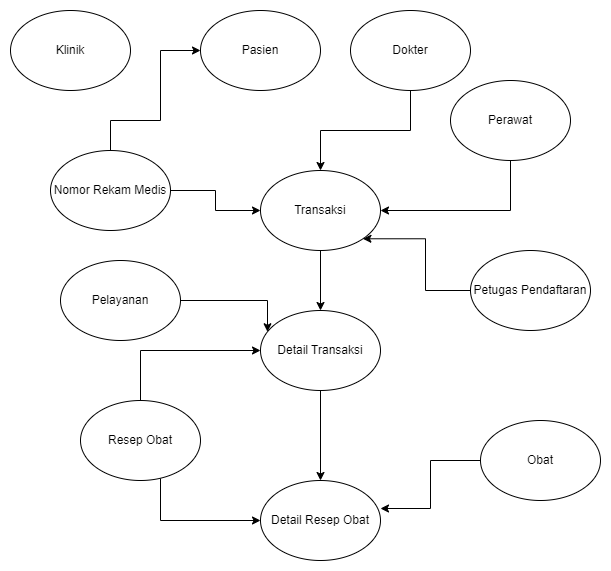

The diagram above was exported from draw.io. Its source (the exported page's mxGraphModel, read from the mxfile embedded in the PNG):
<mxGraphModel dx="998" dy="753" grid="1" gridSize="10" guides="1" tooltips="1" connect="1" arrows="1" fold="1" page="1" pageScale="1" pageWidth="850" pageHeight="1100" math="0" shadow="0">
  <root>
    <mxCell id="0" />
    <mxCell id="1" parent="0" />
    <mxCell id="_rQbNBq7WcxP05h-vqMC-1" value="Klinik" style="ellipse;whiteSpace=wrap;html=1;" vertex="1" parent="1">
      <mxGeometry x="70" y="160" width="120" height="80" as="geometry" />
    </mxCell>
    <mxCell id="_rQbNBq7WcxP05h-vqMC-19" style="edgeStyle=orthogonalEdgeStyle;rounded=0;orthogonalLoop=1;jettySize=auto;html=1;" edge="1" parent="1" source="_rQbNBq7WcxP05h-vqMC-2" target="_rQbNBq7WcxP05h-vqMC-11">
      <mxGeometry relative="1" as="geometry">
        <Array as="points">
          <mxPoint x="327" y="450" />
        </Array>
      </mxGeometry>
    </mxCell>
    <mxCell id="_rQbNBq7WcxP05h-vqMC-2" value="Pelayanan" style="ellipse;whiteSpace=wrap;html=1;" vertex="1" parent="1">
      <mxGeometry x="120" y="410" width="120" height="80" as="geometry" />
    </mxCell>
    <mxCell id="_rQbNBq7WcxP05h-vqMC-15" style="edgeStyle=orthogonalEdgeStyle;rounded=0;orthogonalLoop=1;jettySize=auto;html=1;entryX=0.5;entryY=0;entryDx=0;entryDy=0;" edge="1" parent="1" source="_rQbNBq7WcxP05h-vqMC-3" target="_rQbNBq7WcxP05h-vqMC-10">
      <mxGeometry relative="1" as="geometry" />
    </mxCell>
    <mxCell id="_rQbNBq7WcxP05h-vqMC-3" value="Dokter" style="ellipse;whiteSpace=wrap;html=1;" vertex="1" parent="1">
      <mxGeometry x="410" y="160" width="120" height="80" as="geometry" />
    </mxCell>
    <mxCell id="_rQbNBq7WcxP05h-vqMC-16" style="edgeStyle=orthogonalEdgeStyle;rounded=0;orthogonalLoop=1;jettySize=auto;html=1;entryX=1;entryY=0.5;entryDx=0;entryDy=0;exitX=0.5;exitY=1;exitDx=0;exitDy=0;" edge="1" parent="1" source="_rQbNBq7WcxP05h-vqMC-4" target="_rQbNBq7WcxP05h-vqMC-10">
      <mxGeometry relative="1" as="geometry">
        <Array as="points">
          <mxPoint x="570" y="360" />
        </Array>
      </mxGeometry>
    </mxCell>
    <mxCell id="_rQbNBq7WcxP05h-vqMC-4" value="Perawat" style="ellipse;whiteSpace=wrap;html=1;" vertex="1" parent="1">
      <mxGeometry x="510" y="230" width="120" height="80" as="geometry" />
    </mxCell>
    <mxCell id="_rQbNBq7WcxP05h-vqMC-5" value="Pasien" style="ellipse;whiteSpace=wrap;html=1;" vertex="1" parent="1">
      <mxGeometry x="260" y="160" width="120" height="80" as="geometry" />
    </mxCell>
    <mxCell id="_rQbNBq7WcxP05h-vqMC-17" style="edgeStyle=orthogonalEdgeStyle;rounded=0;orthogonalLoop=1;jettySize=auto;html=1;entryX=1;entryY=1;entryDx=0;entryDy=0;" edge="1" parent="1" source="_rQbNBq7WcxP05h-vqMC-6" target="_rQbNBq7WcxP05h-vqMC-10">
      <mxGeometry relative="1" as="geometry" />
    </mxCell>
    <mxCell id="_rQbNBq7WcxP05h-vqMC-6" value="Petugas Pendaftaran" style="ellipse;whiteSpace=wrap;html=1;" vertex="1" parent="1">
      <mxGeometry x="530" y="400" width="120" height="80" as="geometry" />
    </mxCell>
    <mxCell id="_rQbNBq7WcxP05h-vqMC-13" style="edgeStyle=orthogonalEdgeStyle;rounded=0;orthogonalLoop=1;jettySize=auto;html=1;entryX=0;entryY=0.5;entryDx=0;entryDy=0;" edge="1" parent="1" source="_rQbNBq7WcxP05h-vqMC-7" target="_rQbNBq7WcxP05h-vqMC-10">
      <mxGeometry relative="1" as="geometry" />
    </mxCell>
    <mxCell id="_rQbNBq7WcxP05h-vqMC-23" style="edgeStyle=orthogonalEdgeStyle;rounded=0;orthogonalLoop=1;jettySize=auto;html=1;entryX=0;entryY=0.5;entryDx=0;entryDy=0;exitX=0.5;exitY=0;exitDx=0;exitDy=0;" edge="1" parent="1" source="_rQbNBq7WcxP05h-vqMC-7" target="_rQbNBq7WcxP05h-vqMC-5">
      <mxGeometry relative="1" as="geometry">
        <Array as="points">
          <mxPoint x="170" y="270" />
          <mxPoint x="220" y="270" />
          <mxPoint x="220" y="200" />
        </Array>
      </mxGeometry>
    </mxCell>
    <mxCell id="_rQbNBq7WcxP05h-vqMC-7" value="Nomor Rekam Medis" style="ellipse;whiteSpace=wrap;html=1;" vertex="1" parent="1">
      <mxGeometry x="110" y="300" width="120" height="80" as="geometry" />
    </mxCell>
    <mxCell id="_rQbNBq7WcxP05h-vqMC-21" style="edgeStyle=orthogonalEdgeStyle;rounded=0;orthogonalLoop=1;jettySize=auto;html=1;entryX=0;entryY=0.5;entryDx=0;entryDy=0;" edge="1" parent="1" source="_rQbNBq7WcxP05h-vqMC-8" target="_rQbNBq7WcxP05h-vqMC-12">
      <mxGeometry relative="1" as="geometry">
        <mxPoint x="310" y="670" as="targetPoint" />
        <Array as="points">
          <mxPoint x="220" y="670" />
        </Array>
      </mxGeometry>
    </mxCell>
    <mxCell id="_rQbNBq7WcxP05h-vqMC-26" style="edgeStyle=orthogonalEdgeStyle;rounded=0;orthogonalLoop=1;jettySize=auto;html=1;entryX=0;entryY=0.5;entryDx=0;entryDy=0;" edge="1" parent="1" source="_rQbNBq7WcxP05h-vqMC-8" target="_rQbNBq7WcxP05h-vqMC-11">
      <mxGeometry relative="1" as="geometry">
        <mxPoint x="310" y="480" as="targetPoint" />
        <Array as="points">
          <mxPoint x="200" y="500" />
        </Array>
      </mxGeometry>
    </mxCell>
    <mxCell id="_rQbNBq7WcxP05h-vqMC-8" value="Resep Obat" style="ellipse;whiteSpace=wrap;html=1;" vertex="1" parent="1">
      <mxGeometry x="140" y="550" width="120" height="80" as="geometry" />
    </mxCell>
    <mxCell id="_rQbNBq7WcxP05h-vqMC-22" style="edgeStyle=orthogonalEdgeStyle;rounded=0;orthogonalLoop=1;jettySize=auto;html=1;entryX=1;entryY=0.35;entryDx=0;entryDy=0;entryPerimeter=0;" edge="1" parent="1" source="_rQbNBq7WcxP05h-vqMC-9" target="_rQbNBq7WcxP05h-vqMC-12">
      <mxGeometry relative="1" as="geometry" />
    </mxCell>
    <mxCell id="_rQbNBq7WcxP05h-vqMC-9" value="Obat" style="ellipse;whiteSpace=wrap;html=1;" vertex="1" parent="1">
      <mxGeometry x="540" y="570" width="120" height="80" as="geometry" />
    </mxCell>
    <mxCell id="_rQbNBq7WcxP05h-vqMC-18" style="edgeStyle=orthogonalEdgeStyle;rounded=0;orthogonalLoop=1;jettySize=auto;html=1;" edge="1" parent="1" source="_rQbNBq7WcxP05h-vqMC-10" target="_rQbNBq7WcxP05h-vqMC-11">
      <mxGeometry relative="1" as="geometry" />
    </mxCell>
    <mxCell id="_rQbNBq7WcxP05h-vqMC-10" value="Transaksi" style="ellipse;whiteSpace=wrap;html=1;" vertex="1" parent="1">
      <mxGeometry x="320" y="320" width="120" height="80" as="geometry" />
    </mxCell>
    <mxCell id="_rQbNBq7WcxP05h-vqMC-24" style="edgeStyle=orthogonalEdgeStyle;rounded=0;orthogonalLoop=1;jettySize=auto;html=1;" edge="1" parent="1" source="_rQbNBq7WcxP05h-vqMC-11" target="_rQbNBq7WcxP05h-vqMC-12">
      <mxGeometry relative="1" as="geometry" />
    </mxCell>
    <mxCell id="_rQbNBq7WcxP05h-vqMC-11" value="Detail Transaksi" style="ellipse;whiteSpace=wrap;html=1;" vertex="1" parent="1">
      <mxGeometry x="320" y="460" width="120" height="80" as="geometry" />
    </mxCell>
    <mxCell id="_rQbNBq7WcxP05h-vqMC-12" value="Detail Resep Obat" style="ellipse;whiteSpace=wrap;html=1;" vertex="1" parent="1">
      <mxGeometry x="320" y="630" width="120" height="80" as="geometry" />
    </mxCell>
  </root>
</mxGraphModel>